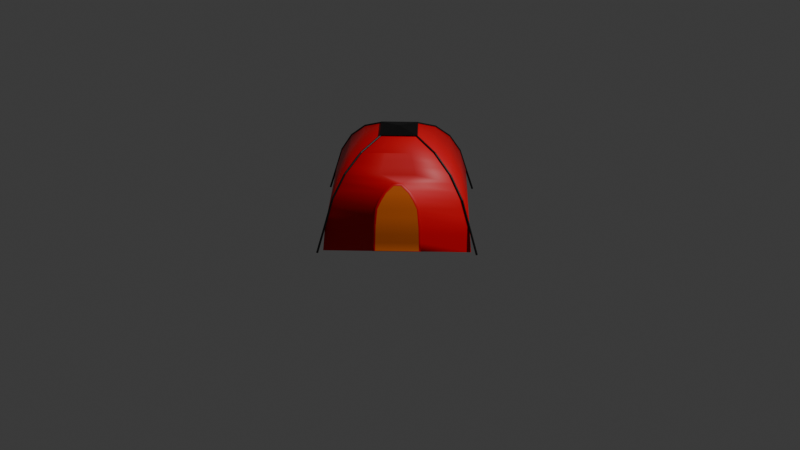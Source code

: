 # Source: tienda_de_campa_a.blend  (saved by Blender 5.2.45; exported with 4.5.12 LTS)
import bpy
from mathutils import Matrix  # noqa: F401  (used for matrix-valued properties, if any)

bpy.ops.wm.read_factory_settings(use_empty=True)
scene = bpy.context.scene
scene.name = 'Scene'

# ---- collections
col_collection = bpy.data.collections.new('Collection'); scene.collection.children.link(col_collection)

# ---- materials (node trees are filled in below, after node groups)
mat_material = bpy.data.materials.new('Material')
mat_material_001 = bpy.data.materials.new('Material.001')
mat_material_002 = bpy.data.materials.new('Material.002')
mat_material_003 = bpy.data.materials.new('Material.003')

# ---- material node trees
mat_material.use_nodes = True; mat_material.node_tree.nodes.clear()
_N = mat_material.node_tree.nodes; _L = mat_material.node_tree.links
n0 = _N.new('ShaderNodeBsdfPrincipled'); n0.name = 'Principled BSDF'; n0.location = (-200, 100)
n0.inputs[0].default_value = (0.8, 0.0, 0.008695, 1.0)
n0.inputs[10].default_value = 0.005
n1 = _N.new('ShaderNodeOutputMaterial'); n1.name = 'Material Output'; n1.location = (200, 100)
_L.new(n0.outputs[0], n1.inputs[0])
n1.is_active_output = True
mat_material_001.use_nodes = True; mat_material_001.node_tree.nodes.clear()
_N = mat_material_001.node_tree.nodes; _L = mat_material_001.node_tree.links
n0 = _N.new('ShaderNodeBsdfPrincipled'); n0.name = 'Principled BSDF'; n0.location = (-200, 100)
n0.inputs[0].default_value = (0.8, 0.1501, 0.0, 1.0)
n0.inputs[10].default_value = 0.005
n1 = _N.new('ShaderNodeOutputMaterial'); n1.name = 'Material Output'; n1.location = (200, 100)
_L.new(n0.outputs[0], n1.inputs[0])
n1.is_active_output = True
mat_material_002.use_nodes = True; mat_material_002.node_tree.nodes.clear()
_N = mat_material_002.node_tree.nodes; _L = mat_material_002.node_tree.links
n0 = _N.new('ShaderNodeBsdfPrincipled'); n0.name = 'Principled BSDF'; n0.location = (-200, 100)
n0.inputs[0].default_value = (0.0, 0.0, 0.0, 1.0)
n0.inputs[10].default_value = 0.005
n1 = _N.new('ShaderNodeOutputMaterial'); n1.name = 'Material Output'; n1.location = (200, 100)
_L.new(n0.outputs[0], n1.inputs[0])
n1.is_active_output = True
mat_material_003.use_nodes = True; mat_material_003.node_tree.nodes.clear()
_N = mat_material_003.node_tree.nodes; _L = mat_material_003.node_tree.links
n0 = _N.new('ShaderNodeBsdfPrincipled'); n0.name = 'Principled BSDF'; n0.location = (-200, 100)
n0.inputs[0].default_value = (0.0, 0.0, 0.0, 1.0)
n0.inputs[10].default_value = 0.005
n1 = _N.new('ShaderNodeOutputMaterial'); n1.name = 'Material Output'; n1.location = (200, 100)
_L.new(n0.outputs[0], n1.inputs[0])
n1.is_active_output = True

# ---- world
world_world = bpy.data.worlds.new('World'); scene.world = world_world
world_world.use_nodes = True; world_world.node_tree.nodes.clear()
_N = world_world.node_tree.nodes; _L = world_world.node_tree.links
n0 = _N.new('ShaderNodeOutputWorld'); n0.name = 'World Output'; n0.location = (200, 100)
n1 = _N.new('ShaderNodeBackground'); n1.name = 'Background'; n1.location = (-200, 100)
n1.inputs[0].default_value = (0.05088, 0.05088, 0.05088, 1.0)
_L.new(n1.outputs[0], n0.inputs[0])
n0.is_active_output = True
world_world.color = (0.05088, 0.05088, 0.05088)
world_world.sun_shadow_jitter_overblur = 0.0

# ---- cameras
cam_camera = bpy.data.cameras.new('Camera')
cam_camera.clip_end = 100.0
cam_camera.ortho_scale = 7.314

# ---- lights
light_light = bpy.data.lights.new('Light', 'POINT')
light_light.energy = 1000.0
light_light.shadow_soft_size = 0.1

# ---- meshes
me_sphere_001 = bpy.data.meshes.new('Sphere.001')
me_sphere_001.from_pydata([(0.0, 0.5, 0.866), (0.0, 0.7071, 0.7071), (0.0, 0.866, 0.5), (0.0, 1.0, 0.0), (0.2588, -1.131e-08, 0.9659), (0.5, -2.186e-08, 0.866), (0.7071, -3.091e-08, 0.7071), (0.866, -3.786e-08, 0.5), (0.9659, -4.222e-08, 0.2588), (1.0, -4.371e-08, -5.96e-08), (0.0, 0.0, 1.0), (-2.263e-08, -0.2588, 0.9659), (-4.371e-08, -0.5, 0.866), (-6.182e-08, -0.7071, 0.7071), (-7.571e-08, -0.866, 0.5), (-8.444e-08, -0.9659, 0.2588), (-8.742e-08, -1.0, -1.192e-07), (-0.2588, 3.394e-08, 0.9659), (-0.5, 6.557e-08, 0.866), (-0.7071, 9.273e-08, 0.7071), (-0.866, 1.136e-07, 0.5), (-0.9659, 1.267e-07, 0.2588), (-1.0, 1.311e-07, -1.788e-07), (4.525e-08, 0.2588, 0.9659), (1.689e-07, 0.9659, 0.2588), (0.569, -2.487e-08, 0.8131), (0.6381, -2.789e-08, 0.7601), (0.7601, -3.322e-08, 0.6381), (0.8131, -3.554e-08, 0.569), (0.8993, -3.931e-08, 0.4196), (0.9326, -4.077e-08, 0.3392), (0.9773, -4.272e-08, 0.1725), (0.9886, -4.321e-08, 0.08627), (-4.975e-08, -0.569, 0.8131), (-5.578e-08, -0.6381, 0.7601), (-6.645e-08, -0.7601, 0.6381), (-7.108e-08, -0.8131, 0.569), (-7.862e-08, -0.8993, 0.4196), (-8.153e-08, -0.9326, 0.3392), (-8.544e-08, -0.9773, 0.1725), (-8.643e-08, -0.9886, 0.08627), (0.3103, -0.5558, 0.5), (0.5558, -0.3103, 0.5), (0.4714, -0.2357, 0.7071), (0.2357, -0.4714, 0.7071), (0.322, -0.644, 0.2588), (0.644, -0.322, 0.2588), (0.1667, -0.3333, 0.866), (0.3333, -0.1667, 0.866), (0.3333, -0.6667, -9.934e-08), (0.6667, -0.3333, -7.947e-08), (0.4254, -0.2127, 0.7601), (0.2127, -0.4254, 0.7601), (0.3794, -0.1897, 0.8131), (0.1897, -0.3794, 0.8131), (0.6591, -0.3295, 0.08627), (0.3295, -0.6591, 0.08627), (0.6515, -0.3258, 0.1725), (0.3258, -0.6515, 0.1725), (0.6218, -0.3109, 0.3392), (0.3109, -0.6218, 0.3392), (0.5996, -0.2998, 0.4196), (0.2998, -0.5996, 0.4196), (0.4955, -0.3175, 0.569), (0.3175, -0.4955, 0.569), (0.4116, -0.3485, 0.6381), (0.3485, -0.4116, 0.6381), (0.3362, -0.548, 0.4906), (0.5613, -0.3159, 0.5022), (0.3276, -0.6495, 0.261), (0.6495, -0.3276, 0.261), (0.3568, -0.6509, 0.004915), (0.6509, -0.3568, 0.004915), (0.6647, -0.3351, 0.08842), (0.3542, -0.6457, 0.0876), (0.6571, -0.3313, 0.1747), (0.3504, -0.6382, 0.1739), (0.6273, -0.3165, 0.3414), (0.3165, -0.6273, 0.3414), (0.6051, -0.3054, 0.4218), (0.3254, -0.5879, 0.415), (0.5011, -0.3231, 0.5712), (0.3438, -0.4918, 0.5563), (0.4185, -0.3709, 0.6166), (0.3709, -0.4185, 0.6166), (0.3389, -0.6723, 0.00215), (0.6723, -0.3389, 0.00215), (0.6457, -0.3542, 0.0876), (0.3351, -0.6647, 0.08842), (0.6382, -0.3504, 0.1739), (0.3313, -0.6571, 0.1747), (0.6308, -0.3468, 0.2594), (0.3468, -0.6308, 0.2594), (0.6089, -0.3359, 0.339), (0.3359, -0.6089, 0.339), (0.5879, -0.3254, 0.415), (0.3054, -0.6051, 0.4218), (0.548, -0.3362, 0.4906), (0.3159, -0.5613, 0.5022), (0.4171, -0.3541, 0.6402), (0.3541, -0.4171, 0.6402), (0.4918, -0.3438, 0.5563), (0.3231, -0.5011, 0.5712)], [], [(3, 24, 8, 31, 32, 9), (1, 0, 5, 25, 26, 6), (2, 1, 6, 27, 28, 7), (23, 10, 4), (24, 2, 7, 29, 30, 8), (0, 23, 4, 5), (66, 44, 13, 35), (4, 10, 11), (62, 41, 14, 37), (5, 4, 11, 12, 47, 48), (58, 45, 15, 39), (54, 47, 12, 33), (13, 34, 33, 12, 18, 19), (14, 36, 35, 13, 19, 20), (11, 10, 17), (15, 38, 37, 14, 20, 21), (12, 11, 17, 18), (16, 40, 39, 15, 21, 22), (21, 20, 2, 24), (18, 17, 23, 0), (22, 21, 24, 3), (19, 18, 0, 1), (20, 19, 1, 2), (17, 10, 23), (44, 52, 34, 13), (52, 54, 33, 34), (6, 26, 51, 43), (43, 51, 52, 44), (26, 25, 53, 51), (51, 53, 54, 52), (25, 5, 48, 53), (53, 48, 47, 54), (49, 56, 40, 16), (56, 58, 39, 40), (9, 32, 55, 50), (66, 64, 102, 100), (32, 31, 57, 55), (46, 59, 77, 70), (31, 8, 46, 57), (57, 46, 70, 75), (45, 60, 38, 15), (60, 62, 37, 38), (8, 30, 59, 46), (63, 65, 99, 81), (30, 29, 61, 59), (49, 50, 86, 85), (29, 7, 42, 61), (58, 56, 88, 90), (41, 64, 36, 14), (64, 66, 35, 36), (7, 28, 63, 42), (64, 41, 98, 102), (28, 27, 65, 63), (41, 62, 96, 98), (27, 6, 43, 65), (65, 43, 44, 66), (72, 87, 74, 71), (87, 89, 76, 74), (89, 91, 92, 76), (91, 93, 94, 92), (93, 95, 80, 94), (95, 97, 67, 80), (97, 101, 82, 67), (101, 83, 84, 82), (45, 58, 90, 69), (60, 45, 69, 78), (59, 61, 79, 77), (50, 55, 73, 86), (62, 60, 78, 96), (65, 66, 100, 99), (56, 49, 85, 88), (61, 42, 68, 79), (42, 63, 81, 68), (55, 57, 75, 73), (72, 71, 85, 86), (87, 72, 86, 73), (71, 74, 88, 85), (89, 87, 73, 75), (74, 76, 90, 88), (91, 89, 75, 70), (76, 92, 69, 90), (93, 91, 70, 77), (92, 94, 78, 69), (95, 93, 77, 79), (94, 80, 96, 78), (97, 95, 79, 68), (80, 67, 98, 96), (84, 83, 99, 100), (101, 97, 68, 81), (67, 82, 102, 98), (83, 101, 81, 99), (82, 84, 100, 102)])
me_sphere_001.polygons.foreach_set('use_smooth', [True] * 92)
me_sphere_001.polygons.foreach_set('material_index', [0, 0, 0, 0, 0, 0, 0, 0, 0, 0, 0, 0, 0, 0, 0, 0, 0, 0, 0, 0, 0, 0, 0, 0, 0, 0, 0, 0, 0, 0, 0, 0, 0, 0, 0, 0, 0, 0, 0, 0, 0, 0, 0, 0, 0, 0, 0, 0, 0, 0, 0, 0, 0, 0, 0, 0, 1, 1, 1, 1, 1, 1, 1, 1, 0, 0, 0, 0, 0, 0, 0, 0, 0, 0, 0, 0, 0, 0, 0, 0, 0, 0, 0, 0, 0, 0, 0, 0, 0, 0, 0, 0])
_uv = me_sphere_001.uv_layers.new(name='UVMap')
_uv.uv.foreach_set('vector', [0.75, 0.5, 0.75, 0.5833, 0.5, 0.5833, 0.5, 0.5556, 0.5, 0.5278, 0.5, 0.5, 0.75, 0.75, 0.75, 0.8333, 0.5, 0.8333, 0.5, 0.8056, 0.5, 0.7778, 0.5, 0.75, 0.75, 0.6667, 0.75, 0.75, 0.5, 0.75, 0.5, 0.7222, 0.5, 0.6944, 0.5, 0.6667, 0.75, 0.9167, 0.625, 1.0, 0.5, 0.9167, 0.75, 0.5833, 0.75, 0.6667, 0.5, 0.6667, 0.5, 0.6389, 0.5, 0.6111, 0.5, 0.5833, 0.75, 0.8333, 0.75, 0.9167, 0.5, 0.9167, 0.5, 0.8333, 0.3333, 0.7222, 0.3333, 0.75, 0.25, 0.75, 0.25, 0.7222, 0.5, 0.9167, 0.375, 1.0, 0.25, 0.9167, 0.3333, 0.6389, 0.3333, 0.6667, 0.25, 0.6667, 0.25, 0.6389, 0.5, 0.8333, 0.5, 0.9167, 0.25, 0.9167, 0.25, 0.8333, 0.3333, 0.8333, 0.4167, 0.8333, 0.3333, 0.5556, 0.3333, 0.5833, 0.25, 0.5833, 0.25, 0.5556, 0.3333, 0.8056, 0.3333, 0.8333, 0.25, 0.8333, 0.25, 0.8056, 0.25, 0.75, 0.25, 0.7778, 0.25, 0.8056, 0.25, 0.8333, 0.0, 0.8333, 0.0, 0.75, 0.25, 0.6667, 0.25, 0.6944, 0.25, 0.7222, 0.25, 0.75, 0.0, 0.75, 0.0, 0.6667, 0.25, 0.9167, 0.125, 1.0, 0.0, 0.9167, 0.25, 0.5833, 0.25, 0.6111, 0.25, 0.6389, 0.25, 0.6667, 0.0, 0.6667, 0.0, 0.5833, 0.25, 0.8333, 0.25, 0.9167, 0.0, 0.9167, 0.0, 0.8333, 0.25, 0.5, 0.25, 0.5278, 0.25, 0.5556, 0.25, 0.5833, 0.0, 0.5833, 0.0, 0.5, 1.0, 0.5833, 1.0, 0.6667, 0.75, 0.6667, 0.75, 0.5833, 1.0, 0.8333, 1.0, 0.9167, 0.75, 0.9167, 0.75, 0.8333, 1.0, 0.5, 1.0, 0.5833, 0.75, 0.5833, 0.75, 0.5, 1.0, 0.75, 1.0, 0.8333, 0.75, 0.8333, 0.75, 0.75, 1.0, 0.6667, 1.0, 0.75, 0.75, 0.75, 0.75, 0.6667, 1.0, 0.9167, 0.875, 1.0, 0.75, 0.9167, 0.3333, 0.75, 0.3333, 0.7778, 0.25, 0.7778, 0.25, 0.75, 0.3333, 0.7778, 0.3333, 0.8056, 0.25, 0.8056, 0.25, 0.7778, 0.5, 0.75, 0.5, 0.7778, 0.4167, 0.7778, 0.4167, 0.75, 0.4167, 0.75, 0.4167, 0.7778, 0.3333, 0.7778, 0.3333, 0.75, 0.5, 0.7778, 0.5, 0.8056, 0.4167, 0.8056, 0.4167, 0.7778, 0.4167, 0.7778, 0.4167, 0.8056, 0.3333, 0.8056, 0.3333, 0.7778, 0.5, 0.8056, 0.5, 0.8333, 0.4167, 0.8333, 0.4167, 0.8056, 0.4167, 0.8056, 0.4167, 0.8333, 0.3333, 0.8333, 0.3333, 0.8056, 0.3333, 0.5, 0.3333, 0.5278, 0.25, 0.5278, 0.25, 0.5, 0.3333, 0.5278, 0.3333, 0.5556, 0.25, 0.5556, 0.25, 0.5278, 0.5, 0.5, 0.5, 0.5278, 0.4167, 0.5278, 0.4167, 0.5, 0.3333, 0.7222, 0.3333, 0.6944, 0.3333, 0.6944, 0.3333, 0.7222, 0.5, 0.5278, 0.5, 0.5556, 0.4167, 0.5556, 0.4167, 0.5278, 0.4167, 0.5833, 0.4167, 0.6111, 0.4167, 0.6111, 0.4167, 0.5833, 0.5, 0.5556, 0.5, 0.5833, 0.4167, 0.5833, 0.4167, 0.5556, 0.4167, 0.5556, 0.4167, 0.5833, 0.4167, 0.5833, 0.4167, 0.5556, 0.3333, 0.5833, 0.3333, 0.6111, 0.25, 0.6111, 0.25, 0.5833, 0.3333, 0.6111, 0.3333, 0.6389, 0.25, 0.6389, 0.25, 0.6111, 0.5, 0.5833, 0.5, 0.6111, 0.4167, 0.6111, 0.4167, 0.5833, 0.4167, 0.6944, 0.4167, 0.7222, 0.4167, 0.7222, 0.4167, 0.6944, 0.5, 0.6111, 0.5, 0.6389, 0.4167, 0.6389, 0.4167, 0.6111, 0.0, 0.0, 0.0, 0.0, 0.0, 0.0, 0.0, 0.0, 0.5, 0.6389, 0.5, 0.6667, 0.4167, 0.6667, 0.4167, 0.6389, 0.3333, 0.5556, 0.3333, 0.5278, 0.3333, 0.5278, 0.3333, 0.5556, 0.3333, 0.6667, 0.3333, 0.6944, 0.25, 0.6944, 0.25, 0.6667, 0.3333, 0.6944, 0.3333, 0.7222, 0.25, 0.7222, 0.25, 0.6944, 0.5, 0.6667, 0.5, 0.6944, 0.4167, 0.6944, 0.4167, 0.6667, 0.3333, 0.6944, 0.3333, 0.6667, 0.3333, 0.6667, 0.3333, 0.6944, 0.5, 0.6944, 0.5, 0.7222, 0.4167, 0.7222, 0.4167, 0.6944, 0.3333, 0.6667, 0.3333, 0.6389, 0.3333, 0.6389, 0.3333, 0.6667, 0.5, 0.7222, 0.5, 0.75, 0.4167, 0.75, 0.4167, 0.7222, 0.4167, 0.7222, 0.4167, 0.75, 0.3333, 0.75, 0.3333, 0.7222, 0.4119, 0.5086, 0.4119, 0.5275, 0.3381, 0.5275, 0.3381, 0.5086, 0.4119, 0.5275, 0.4118, 0.5553, 0.3382, 0.5553, 0.3381, 0.5275, 0.4118, 0.5553, 0.4117, 0.5828, 0.3383, 0.5828, 0.3382, 0.5553, 0.4117, 0.5828, 0.4116, 0.6103, 0.3384, 0.6103, 0.3383, 0.5828, 0.4116, 0.6103, 0.411, 0.6365, 0.339, 0.6365, 0.3384, 0.6103, 0.411, 0.6365, 0.4096, 0.6622, 0.3404, 0.6622, 0.339, 0.6365, 0.4096, 0.6622, 0.4063, 0.6885, 0.3437, 0.6885, 0.3404, 0.6622, 0.4063, 0.6885, 0.3974, 0.7127, 0.3526, 0.7127, 0.3437, 0.6885, 0.3333, 0.5833, 0.3333, 0.5556, 0.3333, 0.5556, 0.3333, 0.5833, 0.3333, 0.6111, 0.3333, 0.5833, 0.3333, 0.5833, 0.3333, 0.6111, 0.4167, 0.6111, 0.4167, 0.6389, 0.4167, 0.6389, 0.4167, 0.6111, 0.4167, 0.5, 0.4167, 0.5278, 0.4167, 0.5278, 0.4167, 0.5, 0.3333, 0.6389, 0.3333, 0.6111, 0.3333, 0.6111, 0.3333, 0.6389, 0.4167, 0.7222, 0.3333, 0.7222, 0.3333, 0.7222, 0.4167, 0.7222, 0.3333, 0.5278, 0.3333, 0.5, 0.3333, 0.5, 0.3333, 0.5278, 0.4167, 0.6389, 0.4167, 0.6667, 0.4167, 0.6667, 0.4167, 0.6389, 0.4167, 0.6667, 0.4167, 0.6944, 0.4167, 0.6944, 0.4167, 0.6667, 0.4167, 0.5278, 0.4167, 0.5556, 0.4167, 0.5556, 0.4167, 0.5278, 0.4119, 0.5086, 0.3381, 0.5086, 0.3333, 0.5, 0.4167, 0.5, 0.4119, 0.5275, 0.4119, 0.5086, 0.4167, 0.5, 0.4167, 0.5278, 0.3381, 0.5086, 0.3381, 0.5275, 0.3333, 0.5278, 0.3333, 0.5, 0.4118, 0.5553, 0.4119, 0.5275, 0.4167, 0.5278, 0.4167, 0.5556, 0.3381, 0.5275, 0.3382, 0.5553, 0.3333, 0.5556, 0.3333, 0.5278, 0.4117, 0.5828, 0.4118, 0.5553, 0.4167, 0.5556, 0.4167, 0.5833, 0.3382, 0.5553, 0.3383, 0.5828, 0.3333, 0.5833, 0.3333, 0.5556, 0.4116, 0.6103, 0.4117, 0.5828, 0.4167, 0.5833, 0.4167, 0.6111, 0.3383, 0.5828, 0.3384, 0.6103, 0.3333, 0.6111, 0.3333, 0.5833, 0.411, 0.6365, 0.4116, 0.6103, 0.4167, 0.6111, 0.4167, 0.6389, 0.3384, 0.6103, 0.339, 0.6365, 0.3333, 0.6389, 0.3333, 0.6111, 0.4096, 0.6622, 0.411, 0.6365, 0.4167, 0.6389, 0.4167, 0.6667, 0.339, 0.6365, 0.3404, 0.6622, 0.3333, 0.6667, 0.3333, 0.6389, 0.3526, 0.7127, 0.3974, 0.7127, 0.4167, 0.7222, 0.3333, 0.7222, 0.4063, 0.6885, 0.4096, 0.6622, 0.4167, 0.6667, 0.4167, 0.6944, 0.3404, 0.6622, 0.3437, 0.6885, 0.3333, 0.6944, 0.3333, 0.6667, 0.3974, 0.7127, 0.4063, 0.6885, 0.4167, 0.6944, 0.4167, 0.7222, 0.3437, 0.6885, 0.3526, 0.7127, 0.3333, 0.7222, 0.3333, 0.6944])
me_sphere_001.materials.append(mat_material)
me_sphere_001.materials.append(mat_material_001)
me_sphere_001.update()
me_sphere_003 = bpy.data.meshes.new('Sphere.003')
me_sphere_003.from_pydata([(0.2588, -1.131e-08, 0.9787), (0.0, 0.0, 1.013), (-2.263e-08, -0.2588, 0.9787), (-0.2588, 3.394e-08, 0.9787), (4.525e-08, 0.2588, 0.9787)], [], [(4, 1, 0), (0, 1, 2), (2, 1, 3), (3, 1, 4)])
_uv = me_sphere_003.uv_layers.new(name='UVMap')
_uv.uv.foreach_set('vector', [0.75, 0.9167, 0.625, 1.0, 0.5, 0.9167, 0.5, 0.9167, 0.375, 1.0, 0.25, 0.9167, 0.25, 0.9167, 0.125, 1.0, 0.0, 0.9167, 1.0, 0.9167, 0.875, 1.0, 0.75, 0.9167])
me_sphere_003.materials.append(mat_material_003)
me_sphere_003.update()

# ---- curves / text
cu_sphere_001 = bpy.data.curves.new('Sphere.001', 'CURVE')
cu_sphere_001.dimensions = '3D'
_sp = cu_sphere_001.splines.new('POLY'); _sp.points.add(12)
_sp.points.foreach_set('co', [1.075, -4.812e-08, -5.736e-08, 0.0, 0.9659, -4.222e-08, 0.2588, 0.0, 0.866, -3.786e-08, 0.5, 0.0, 0.7071, -3.091e-08, 0.7071, 0.0, 0.5, -2.186e-08, 0.866, 0.0, 0.2588, -1.131e-08, 0.9659, 0.0, 0.0, 0.0, 0.9981, 0.0, -0.2588, 3.394e-08, 0.9659, 0.0, -0.5, 6.557e-08, 0.866, 0.0, -0.7071, 9.273e-08, 0.7071, 0.0, -0.866, 1.136e-07, 0.5, 0.0, -0.9659, 1.267e-07, 0.2588, 0.0, -1.075, 1.399e-07, -1.855e-07, 0.0])
_sp.order_v = 0
_sp.resolution_v = 0
_sp.use_endpoint_u = True
_sp.use_smooth = False
_sp = cu_sphere_001.splines.new('POLY'); _sp.points.add(12)
_sp.points.foreach_set('co', [-9.235e-08, -1.075, -1.215e-07, 0.0, -8.444e-08, -0.9659, 0.2588, 0.0, -7.571e-08, -0.866, 0.5, 0.0, -6.182e-08, -0.7071, 0.7071, 0.0, -4.371e-08, -0.5, 0.866, 0.0, -2.263e-08, -0.2588, 0.9659, 0.0, 0.0, 0.0, 0.9981, 0.0, 4.525e-08, 0.2588, 0.9659, 0.0, 0.0, 0.5, 0.866, 0.0, 0.0, 0.7071, 0.7071, 0.0, 0.0, 0.866, 0.5, 0.0, 1.689e-07, 0.9659, 0.2588, 0.0, 1.644e-09, 1.075, 6.725e-09, 0.0])
_sp.order_v = 0
_sp.resolution_v = 0
_sp.use_endpoint_u = True
_sp.use_smooth = False
cu_sphere_001.materials.append(mat_material_002)
cu_sphere_001.bevel_depth = 0.01
cu_sphere_001.fill_mode = 'FULL'

# ---- objects
ob_light = bpy.data.objects.new('Light', light_light)
ob_camera = bpy.data.objects.new('Camera', cam_camera)
ob_sphere = bpy.data.objects.new('Sphere', me_sphere_001)
ob_sphere_001 = bpy.data.objects.new('Sphere.001', cu_sphere_001)
ob_sphere_002 = bpy.data.objects.new('Sphere.002', me_sphere_003)

# ---- transforms, parenting, visibility, modifiers, constraints
ob_light.location = (4.076, 1.005, 5.904)
ob_light.rotation_euler = (0.6503, 0.05522, 1.866)
ob_light.lock_rotations_4d = False
ob_light.empty_display_type = 'ARROWS'
ob_light.color = (0.0, 0.0, 0.0, 0.0)
ob_light.lineart.crease_threshold = 0.0
ob_camera.location = (7.359, -6.926, 4.958)
ob_camera.rotation_euler = (1.109, 0.0, 0.8149)
ob_camera.lock_rotations_4d = False
ob_camera.empty_display_type = 'ARROWS'
ob_camera.color = (0.0, 0.0, 0.0, 0.0)
ob_camera.display_type = 'WIRE'
ob_camera.lineart.crease_threshold = 0.0
ob_sphere.location = (0.0, 0.0, 0.0)
ob_sphere_001.location = (0.0, 0.0, 0.0)
ob_sphere_002.location = (0.0, 0.0, 0.0)

# ---- collection membership
col_collection.objects.link(ob_light)
col_collection.objects.link(ob_camera)
col_collection.objects.link(ob_sphere)
col_collection.objects.link(ob_sphere_001)
col_collection.objects.link(ob_sphere_002)

# ---- scene / render settings (as saved in the file)
scene.camera = ob_camera
scene.frame_start = 1; scene.frame_end = 250; scene.frame_set(29)
scene.render.engine = 'BLENDER_EEVEE_NEXT'
scene.render.bake_bias = 0.0
scene.render.bake_samples = 0
scene.render.compositor_device = 'GPU'
scene.eevee.use_volume_custom_range = False
scene.eevee.fast_gi_thickness_near = 0.1
scene.eevee.fast_gi_thickness_far = 0.0
scene.eevee.ray_tracing_options.screen_trace_thickness = 0.1
bpy.context.view_layer.update()
